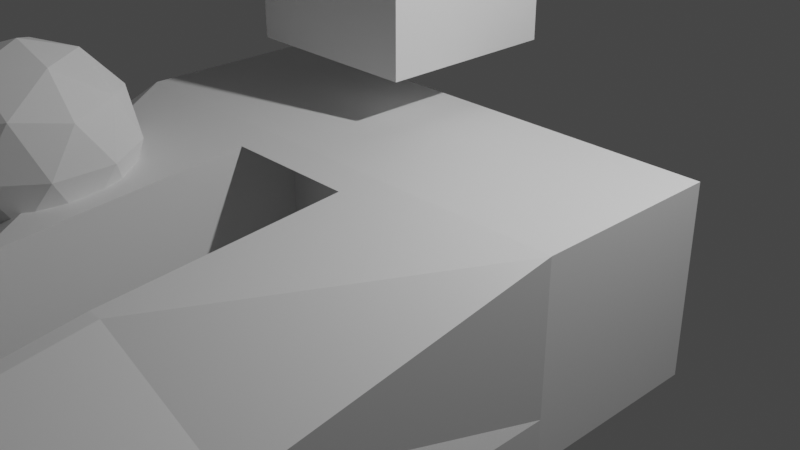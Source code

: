 # Source: Character_Creator_for_Video_Games_Design_take1.blend  (saved by Blender 3.5.10; exported with 4.5.12 LTS)
import bpy
from mathutils import Matrix  # noqa: F401  (used for matrix-valued properties, if any)

bpy.ops.wm.read_factory_settings(use_empty=True)
scene = bpy.context.scene
scene.name = 'Scene'

# ---- collections
col_collection = bpy.data.collections.new('Collection'); scene.collection.children.link(col_collection)

# ---- materials (node trees are filled in below, after node groups)
mat_material = bpy.data.materials.new('Material')
mat_material.alpha_threshold = 0.0
mat_material.use_transparent_shadow = False
mat_material.roughness = 0.5
mat_material.line_color = (0.0, 0.0, 0.0, 1.0)

# ---- material node trees
mat_material.use_nodes = True; mat_material.node_tree.nodes.clear()
_N = mat_material.node_tree.nodes; _L = mat_material.node_tree.links
n0 = _N.new('ShaderNodeOutputMaterial'); n0.name = 'Material Output'; n0.location = (300, 300)
n1 = _N.new('ShaderNodeBsdfPrincipled'); n1.name = 'Principled BSDF'; n1.location = (10, 300)
n1.distribution = 'GGX'
n1.subsurface_method = 'RANDOM_WALK_SKIN'
n1.inputs[3].default_value = 1.45
n1.inputs[27].default_value = (0.0, 0.0, 0.0, 1.0)
n1.inputs[28].default_value = 1.0
_L.new(n1.outputs[0], n0.inputs[0])
n0.is_active_output = True

# ---- world
world_world = bpy.data.worlds.new('World'); scene.world = world_world
world_world.use_nodes = True; world_world.node_tree.nodes.clear()
_N = world_world.node_tree.nodes; _L = world_world.node_tree.links
n0 = _N.new('ShaderNodeOutputWorld'); n0.name = 'World Output'; n0.location = (300, 300)
n1 = _N.new('ShaderNodeBackground'); n1.name = 'Background'; n1.location = (10, 300)
n1.inputs[0].default_value = (0.05088, 0.05088, 0.05088, 1.0)
_L.new(n1.outputs[0], n0.inputs[0])
n0.is_active_output = True
world_world.color = (0.05088, 0.05088, 0.05088)
world_world.use_sun_shadow = False
world_world.sun_shadow_jitter_overblur = 0.0

# ---- cameras
cam_camera = bpy.data.cameras.new('Camera')
cam_camera.clip_end = 100.0
cam_camera.ortho_scale = 7.314

# ---- lights
light_light = bpy.data.lights.new('Light', 'POINT')
light_light.transmission_factor = 0.0
light_light.energy = 1000.0
light_light.shadow_soft_size = 0.1
light_light.shadow_maximum_resolution = 0.006
light_light.use_absolute_resolution = True

# ---- meshes
me_cube = bpy.data.meshes.new('Cube')
me_cube.from_pydata([(2.747, 1.0, 1.0), (2.747, 1.0, -1.0), (2.747, -1.0, 1.0), (2.747, -1.0, -1.0), (0.0, 1.0, -1.0), (0.0, -1.0, 1.0), (0.0, -1.0, -1.0), (0.0, 1.0, 1.0), (2.398, -3.78, 0.1322), (2.589, -3.78, -1.0), (0.0, -3.78, 0.7712), (0.0, -3.78, -1.0), (2.073, -7.322, -0.2397), (2.406, -7.322, -1.0), (0.0, -7.322, 0.2451), (0.0, -7.322, -1.0), (0.8596, -1.0, -1.0), (0.8596, 1.0, 1.0), (0.8596, 1.0, -1.0), (0.8596, -1.0, 1.0), (0.8596, -3.78, -1.0), (0.8596, -3.78, 0.7712), (0.8596, -7.322, -1.0), (0.8595, -7.322, 0.2446), (2.747, 1.0, -0.5151), (2.747, -1.0, -0.5151), (0.0, 1.0, -0.5151), (2.642, -3.78, -0.6594), (2.448, -7.322, -0.8064), (0.0, -7.322, -0.6981), (0.8596, -7.322, -0.6982), (0.8596, 1.0, -0.5151)], [], [(18, 1, 3, 16), (24, 0, 2, 25), (31, 17, 0, 24), (17, 7, 5, 19), (19, 5, 10, 21), (21, 10, 14, 23), (16, 3, 9, 20), (25, 2, 8, 27), (30, 23, 14, 29), (27, 8, 12, 28), (20, 9, 13, 22), (11, 20, 22, 15), (28, 12, 23, 30), (6, 16, 20, 11), (8, 21, 23, 12), (2, 19, 21, 8), (0, 17, 19, 2), (26, 7, 17, 31), (4, 18, 16, 6), (4, 26, 31, 18), (13, 28, 30, 22), (9, 27, 28, 13), (22, 30, 29, 15), (3, 25, 27, 9), (18, 31, 24, 1), (1, 24, 25, 3)])
_uv = me_cube.uv_layers.new(name='UVMap')
_uv.uv.foreach_set('vector', [0.2891, 0.5, 0.375, 0.5, 0.375, 0.75, 0.2891, 0.75, 0.4356, 0.5, 0.625, 0.5, 0.625, 0.75, 0.4356, 0.75, 0.4356, 0.4141, 0.625, 0.4141, 0.625, 0.5, 0.4356, 0.5, 0.7109, 0.5, 0.75, 0.5, 0.75, 0.75, 0.7109, 0.75, 0.7109, 0.75, 0.75, 0.75, 0.75, 0.75, 0.7109, 0.75, 0.7109, 0.75, 0.75, 0.75, 0.7494, 0.7501, 0.6423, 0.7629, 0.2891, 0.75, 0.375, 0.75, 0.3678, 0.75, 0.2891, 0.75, 0.4356, 0.75, 0.625, 0.75, 0.5377, 0.75, 0.4239, 0.75, 0.409, 0.8328, 0.5152, 0.8232, 0.5306, 0.875, 0.4127, 0.875, 0.4239, 0.75, 0.5377, 0.75, 0.4706, 0.7682, 0.399, 0.7606, 0.2891, 0.75, 0.3678, 0.75, 0.3649, 0.7554, 0.2891, 0.75, 0.25, 0.75, 0.2891, 0.75, 0.2891, 0.75, 0.25, 0.75, 0.399, 0.7606, 0.4706, 0.7682, 0.5152, 0.8232, 0.409, 0.8328, 0.25, 0.75, 0.2891, 0.75, 0.2891, 0.75, 0.25, 0.75, 0.5377, 0.75, 0.7109, 0.75, 0.6423, 0.7629, 0.4706, 0.7682, 0.625, 0.75, 0.7109, 0.75, 0.7109, 0.75, 0.5377, 0.75, 0.625, 0.5, 0.7109, 0.5, 0.7109, 0.75, 0.625, 0.75, 0.4356, 0.375, 0.625, 0.375, 0.625, 0.4141, 0.4356, 0.4141, 0.25, 0.5, 0.2891, 0.5, 0.2891, 0.75, 0.25, 0.75, 0.375, 0.375, 0.4356, 0.375, 0.4356, 0.4141, 0.375, 0.4141, 0.3649, 0.7554, 0.399, 0.7606, 0.409, 0.8328, 0.375, 0.8359, 0.3678, 0.75, 0.4239, 0.75, 0.399, 0.7606, 0.3649, 0.7554, 0.375, 0.8359, 0.409, 0.8328, 0.4127, 0.875, 0.375, 0.875, 0.375, 0.75, 0.4356, 0.75, 0.4239, 0.75, 0.3678, 0.75, 0.375, 0.4141, 0.4356, 0.4141, 0.4356, 0.5, 0.375, 0.5, 0.375, 0.5, 0.4356, 0.5, 0.4356, 0.75, 0.375, 0.75])
me_cube.materials.append(mat_material)
me_cube.use_mirror_vertex_groups = False
me_cube.update()
me_cube_001 = bpy.data.meshes.new('Cube.001')
me_cube_001.from_pydata([(-1.0, -1.0, -1.0), (-1.0, -1.0, 1.0), (-1.0, 1.0, -1.0), (-1.0, 1.0, 1.0), (1.0, -1.0, -1.0), (1.0, -1.0, 1.0), (1.0, 1.0, -1.0), (1.0, 1.0, 1.0)], [], [(0, 1, 3, 2), (2, 3, 7, 6), (6, 7, 5, 4), (4, 5, 1, 0), (2, 6, 4, 0), (7, 3, 1, 5)])
_uv = me_cube_001.uv_layers.new(name='UVMap')
_uv.uv.foreach_set('vector', [0.375, 0.0, 0.625, 0.0, 0.625, 0.25, 0.375, 0.25, 0.375, 0.25, 0.625, 0.25, 0.625, 0.5, 0.375, 0.5, 0.375, 0.5, 0.625, 0.5, 0.625, 0.75, 0.375, 0.75, 0.375, 0.75, 0.625, 0.75, 0.625, 1.0, 0.375, 1.0, 0.125, 0.5, 0.375, 0.5, 0.375, 0.75, 0.125, 0.75, 0.625, 0.5, 0.875, 0.5, 0.875, 0.75, 0.625, 0.75])
me_cube_001.update()
me_icosphere = bpy.data.meshes.new('Icosphere')
me_icosphere.from_pydata([(0.0, 0.0, -1.0), (0.7236, -0.5257, -0.4472), (-0.2764, -0.8506, -0.4472), (-0.8944, 0.0, -0.4472), (-0.2764, 0.8506, -0.4472), (0.7236, 0.5257, -0.4472), (0.2764, -0.8506, 0.4472), (-0.7236, -0.5257, 0.4472), (-0.7236, 0.5257, 0.4472), (0.2764, 0.8506, 0.4472), (0.8944, 0.0, 0.4472), (0.0, 0.0, 1.0), (-0.1625, -0.5, -0.8507), (0.4253, -0.309, -0.8507), (0.2629, -0.809, -0.5257), (0.8506, 0.0, -0.5257), (0.4253, 0.309, -0.8507), (-0.5257, 0.0, -0.8507), (-0.6882, -0.5, -0.5257), (-0.1625, 0.5, -0.8507), (-0.6882, 0.5, -0.5257), (0.2629, 0.809, -0.5257), (0.9511, -0.309, 0.0), (0.9511, 0.309, 0.0), (0.0, -1.0, 0.0), (0.5878, -0.809, 0.0), (-0.9511, -0.309, 0.0), (-0.5878, -0.809, 0.0), (-0.5878, 0.809, 0.0), (-0.9511, 0.309, 0.0), (0.5878, 0.809, 0.0), (0.0, 1.0, 0.0), (0.6882, -0.5, 0.5257), (-0.2629, -0.809, 0.5257), (-0.8506, 0.0, 0.5257), (-0.2629, 0.809, 0.5257), (0.6882, 0.5, 0.5257), (0.1625, -0.5, 0.8507), (0.5257, 0.0, 0.8507), (-0.4253, -0.309, 0.8507), (-0.4253, 0.309, 0.8507), (0.1625, 0.5, 0.8507)], [], [(0, 13, 12), (1, 13, 15), (0, 12, 17), (0, 17, 19), (0, 19, 16), (1, 15, 22), (2, 14, 24), (3, 18, 26), (4, 20, 28), (5, 21, 30), (1, 22, 25), (2, 24, 27), (3, 26, 29), (4, 28, 31), (5, 30, 23), (6, 32, 37), (7, 33, 39), (8, 34, 40), (9, 35, 41), (10, 36, 38), (38, 41, 11), (38, 36, 41), (36, 9, 41), (41, 40, 11), (41, 35, 40), (35, 8, 40), (40, 39, 11), (40, 34, 39), (34, 7, 39), (39, 37, 11), (39, 33, 37), (33, 6, 37), (37, 38, 11), (37, 32, 38), (32, 10, 38), (23, 36, 10), (23, 30, 36), (30, 9, 36), (31, 35, 9), (31, 28, 35), (28, 8, 35), (29, 34, 8), (29, 26, 34), (26, 7, 34), (27, 33, 7), (27, 24, 33), (24, 6, 33), (25, 32, 6), (25, 22, 32), (22, 10, 32), (30, 31, 9), (30, 21, 31), (21, 4, 31), (28, 29, 8), (28, 20, 29), (20, 3, 29), (26, 27, 7), (26, 18, 27), (18, 2, 27), (24, 25, 6), (24, 14, 25), (14, 1, 25), (22, 23, 10), (22, 15, 23), (15, 5, 23), (16, 21, 5), (16, 19, 21), (19, 4, 21), (19, 20, 4), (19, 17, 20), (17, 3, 20), (17, 18, 3), (17, 12, 18), (12, 2, 18), (15, 16, 5), (15, 13, 16), (13, 0, 16), (12, 14, 2), (12, 13, 14), (13, 1, 14)])
_uv = me_icosphere.uv_layers.new(name='UVMap')
_uv.uv.foreach_set('vector', [0.1818, 0.0, 0.2273, 0.07873, 0.1364, 0.07873, 0.2727, 0.1575, 0.3182, 0.07873, 0.3636, 0.1575, 0.9091, 0.0, 0.9545, 0.07873, 0.8636, 0.07873, 0.7273, 0.0, 0.7727, 0.07873, 0.6818, 0.07873, 0.5455, 0.0, 0.5909, 0.07873, 0.5, 0.07873, 0.2727, 0.1575, 0.3636, 0.1575, 0.3182, 0.2362, 0.09091, 0.1575, 0.1818, 0.1575, 0.1364, 0.2362, 0.8182, 0.1575, 0.9091, 0.1575, 0.8636, 0.2362, 0.6364, 0.1575, 0.7273, 0.1575, 0.6818, 0.2362, 0.4545, 0.1575, 0.5455, 0.1575, 0.5, 0.2362, 0.2727, 0.1575, 0.3182, 0.2362, 0.2273, 0.2362, 0.09091, 0.1575, 0.1364, 0.2362, 0.04546, 0.2362, 0.8182, 0.1575, 0.8636, 0.2362, 0.7727, 0.2362, 0.6364, 0.1575, 0.6818, 0.2362, 0.5909, 0.2362, 0.4545, 0.1575, 0.5, 0.2362, 0.4091, 0.2362, 0.1818, 0.3149, 0.2727, 0.3149, 0.2273, 0.3937, 0.0, 0.3149, 0.09091, 0.3149, 0.04546, 0.3937, 0.7273, 0.3149, 0.8182, 0.3149, 0.7727, 0.3937, 0.5455, 0.3149, 0.6364, 0.3149, 0.5909, 0.3937, 0.3636, 0.3149, 0.4545, 0.3149, 0.4091, 0.3937, 0.4091, 0.3937, 0.5, 0.3937, 0.4545, 0.4724, 0.4091, 0.3937, 0.4545, 0.3149, 0.5, 0.3937, 0.4545, 0.3149, 0.5455, 0.3149, 0.5, 0.3937, 0.5909, 0.3937, 0.6818, 0.3937, 0.6364, 0.4724, 0.5909, 0.3937, 0.6364, 0.3149, 0.6818, 0.3937, 0.6364, 0.3149, 0.7273, 0.3149, 0.6818, 0.3937, 0.7727, 0.3937, 0.8636, 0.3937, 0.8182, 0.4724, 0.7727, 0.3937, 0.8182, 0.3149, 0.8636, 0.3937, 0.8182, 0.3149, 0.9091, 0.3149, 0.8636, 0.3937, 0.04546, 0.3937, 0.1364, 0.3937, 0.09091, 0.4724, 0.04546, 0.3937, 0.09091, 0.3149, 0.1364, 0.3937, 0.09091, 0.3149, 0.1818, 0.3149, 0.1364, 0.3937, 0.2273, 0.3937, 0.3182, 0.3937, 0.2727, 0.4724, 0.2273, 0.3937, 0.2727, 0.3149, 0.3182, 0.3937, 0.2727, 0.3149, 0.3636, 0.3149, 0.3182, 0.3937, 0.4091, 0.2362, 0.4545, 0.3149, 0.3636, 0.3149, 0.4091, 0.2362, 0.5, 0.2362, 0.4545, 0.3149, 0.5, 0.2362, 0.5455, 0.3149, 0.4545, 0.3149, 0.5909, 0.2362, 0.6364, 0.3149, 0.5455, 0.3149, 0.5909, 0.2362, 0.6818, 0.2362, 0.6364, 0.3149, 0.6818, 0.2362, 0.7273, 0.3149, 0.6364, 0.3149, 0.7727, 0.2362, 0.8182, 0.3149, 0.7273, 0.3149, 0.7727, 0.2362, 0.8636, 0.2362, 0.8182, 0.3149, 0.8636, 0.2362, 0.9091, 0.3149, 0.8182, 0.3149, 0.04546, 0.2362, 0.09091, 0.3149, 0.0, 0.3149, 0.04546, 0.2362, 0.1364, 0.2362, 0.09091, 0.3149, 0.1364, 0.2362, 0.1818, 0.3149, 0.09091, 0.3149, 0.2273, 0.2362, 0.2727, 0.3149, 0.1818, 0.3149, 0.2273, 0.2362, 0.3182, 0.2362, 0.2727, 0.3149, 0.3182, 0.2362, 0.3636, 0.3149, 0.2727, 0.3149, 0.5, 0.2362, 0.5909, 0.2362, 0.5455, 0.3149, 0.5, 0.2362, 0.5455, 0.1575, 0.5909, 0.2362, 0.5455, 0.1575, 0.6364, 0.1575, 0.5909, 0.2362, 0.6818, 0.2362, 0.7727, 0.2362, 0.7273, 0.3149, 0.6818, 0.2362, 0.7273, 0.1575, 0.7727, 0.2362, 0.7273, 0.1575, 0.8182, 0.1575, 0.7727, 0.2362, 0.8636, 0.2362, 0.9545, 0.2362, 0.9091, 0.3149, 0.8636, 0.2362, 0.9091, 0.1575, 0.9545, 0.2362, 0.9091, 0.1575, 1.0, 0.1575, 0.9545, 0.2362, 0.1364, 0.2362, 0.2273, 0.2362, 0.1818, 0.3149, 0.1364, 0.2362, 0.1818, 0.1575, 0.2273, 0.2362, 0.1818, 0.1575, 0.2727, 0.1575, 0.2273, 0.2362, 0.3182, 0.2362, 0.4091, 0.2362, 0.3636, 0.3149, 0.3182, 0.2362, 0.3636, 0.1575, 0.4091, 0.2362, 0.3636, 0.1575, 0.4545, 0.1575, 0.4091, 0.2362, 0.5, 0.07873, 0.5455, 0.1575, 0.4545, 0.1575, 0.5, 0.07873, 0.5909, 0.07873, 0.5455, 0.1575, 0.5909, 0.07873, 0.6364, 0.1575, 0.5455, 0.1575, 0.6818, 0.07873, 0.7273, 0.1575, 0.6364, 0.1575, 0.6818, 0.07873, 0.7727, 0.07873, 0.7273, 0.1575, 0.7727, 0.07873, 0.8182, 0.1575, 0.7273, 0.1575, 0.8636, 0.07873, 0.9091, 0.1575, 0.8182, 0.1575, 0.8636, 0.07873, 0.9545, 0.07873, 0.9091, 0.1575, 0.9545, 0.07873, 1.0, 0.1575, 0.9091, 0.1575, 0.3636, 0.1575, 0.4091, 0.07873, 0.4545, 0.1575, 0.3636, 0.1575, 0.3182, 0.07873, 0.4091, 0.07873, 0.3182, 0.07873, 0.3636, 0.0, 0.4091, 0.07873, 0.1364, 0.07873, 0.1818, 0.1575, 0.09091, 0.1575, 0.1364, 0.07873, 0.2273, 0.07873, 0.1818, 0.1575, 0.2273, 0.07873, 0.2727, 0.1575, 0.1818, 0.1575])
me_icosphere.update()
me_cube_002 = bpy.data.meshes.new('Cube.002')
me_cube_002.from_pydata([(1.0, -1.0, -1.0), (1.0, -1.0, 1.0), (1.0, 1.0, -1.0), (1.0, 1.0, 1.0), (0.0, 1.0, -1.0), (0.0, 1.0, 1.0), (0.0, -1.0, -1.0), (0.0, -1.0, 1.0)], [], [(4, 5, 3, 2), (2, 3, 1, 0), (4, 2, 0, 6), (0, 1, 7, 6), (3, 5, 7, 1)])
_uv = me_cube_002.uv_layers.new(name='UVMap')
_uv.uv.foreach_set('vector', [0.375, 0.375, 0.625, 0.375, 0.625, 0.5, 0.375, 0.5, 0.375, 0.5, 0.625, 0.5, 0.625, 0.75, 0.375, 0.75, 0.25, 0.5, 0.375, 0.5, 0.375, 0.75, 0.25, 0.75, 0.375, 0.75, 0.625, 0.75, 0.625, 0.875, 0.375, 0.875, 0.625, 0.5, 0.75, 0.5, 0.75, 0.75, 0.625, 0.75])
me_cube_002.update()

# ---- objects
ob_cube = bpy.data.objects.new('Cube', me_cube)
ob_light = bpy.data.objects.new('Light', light_light)
ob_camera = bpy.data.objects.new('Camera', cam_camera)
ob_boolene_thing = bpy.data.objects.new('Boolene thing', me_cube_001)
ob_icosphere = bpy.data.objects.new('Icosphere', me_icosphere)
ob_cube_002 = bpy.data.objects.new('Cube.002', me_cube_002)

# ---- transforms, parenting, visibility, modifiers, constraints
ob_cube.location = (0.0, 0.0, 0.0)
ob_cube.lock_rotations_4d = False
ob_cube.empty_display_type = 'ARROWS'
ob_cube.lineart.crease_threshold = 0.0
_m = ob_cube.modifiers.new('Mirror', 'MIRROR')
_m.use_clip = True
_m = ob_cube.modifiers.new('Boolean', 'BOOLEAN')
_m.object = ob_boolene_thing
ob_light.location = (4.076, 1.005, 5.904)
ob_light.rotation_euler = (0.6503, 0.05522, 1.866)
ob_light.lock_rotations_4d = False
ob_light.empty_display_type = 'ARROWS'
ob_light.color = (0.0, 0.0, 0.0, 0.0)
ob_light.lineart.crease_threshold = 0.0
ob_camera.location = (7.359, -6.926, 4.958)
ob_camera.rotation_euler = (1.109, 0.0, 0.8149)
ob_camera.lock_rotations_4d = False
ob_camera.empty_display_type = 'ARROWS'
ob_camera.color = (0.0, 0.0, 0.0, 0.0)
ob_camera.display_type = 'WIRE'
ob_camera.lineart.crease_threshold = 0.0
ob_boolene_thing.location = (0.0, -5.744, -0.09449)
ob_boolene_thing.scale = (0.7016, 4.978, 1.064)
ob_boolene_thing.hide_render = True
ob_icosphere.location = (-1.857, -2.876, 1.077)
ob_cube_002.location = (-0.9495, 0.9107, 2.483)
_m = ob_cube_002.modifiers.new('Mirror', 'MIRROR')
_m.use_clip = True

# ---- collection membership
col_collection.objects.link(ob_cube)
col_collection.objects.link(ob_light)
col_collection.objects.link(ob_camera)
col_collection.objects.link(ob_boolene_thing)
col_collection.objects.link(ob_icosphere)
col_collection.objects.link(ob_cube_002)

# ---- scene / render settings (as saved in the file)
scene.camera = ob_camera
scene.frame_start = 1; scene.frame_end = 250; scene.frame_set(1)
scene.render.engine = 'BLENDER_EEVEE_NEXT'
scene.cycles.sampling_pattern = 'TABULATED_SOBOL'
scene.view_settings.view_transform = 'Filmic'
bpy.context.view_layer.update()
